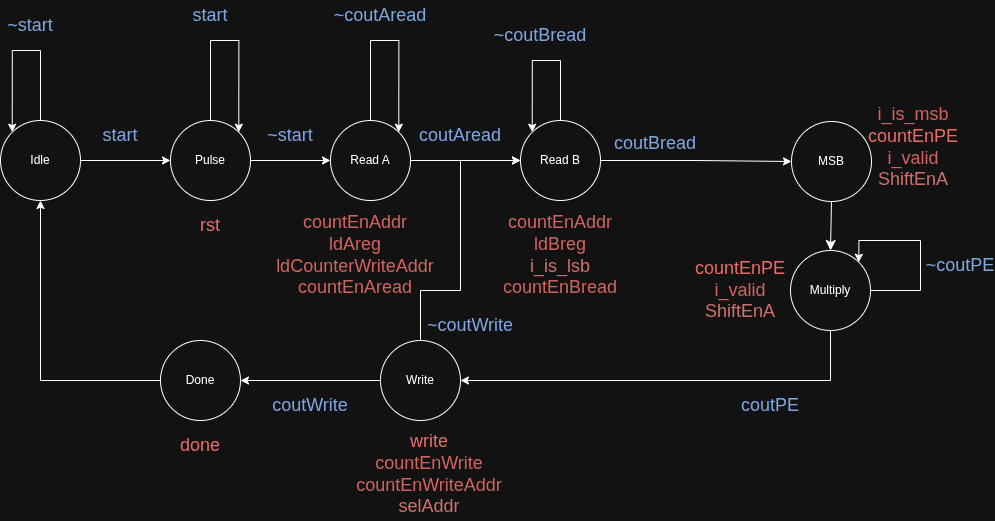

The diagram above was exported from draw.io. Its source (the exported page's mxGraphModel, read from the mxfile embedded in the PNG):
<mxGraphModel dx="1344" dy="730" grid="0" gridSize="10" guides="0" tooltips="1" connect="1" arrows="1" fold="1" page="1" pageScale="1" pageWidth="850" pageHeight="1100" math="0" shadow="0">
  <root>
    <mxCell id="0" />
    <mxCell id="1" parent="0" />
    <mxCell id="WtBTKyDYLT_S8b2__YHu-4" style="edgeStyle=orthogonalEdgeStyle;rounded=0;orthogonalLoop=1;jettySize=auto;html=1;entryX=0;entryY=0.5;entryDx=0;entryDy=0;" parent="1" source="WtBTKyDYLT_S8b2__YHu-1" target="WtBTKyDYLT_S8b2__YHu-3" edge="1">
      <mxGeometry relative="1" as="geometry" />
    </mxCell>
    <mxCell id="WtBTKyDYLT_S8b2__YHu-1" value="Idle" style="ellipse;whiteSpace=wrap;html=1;" parent="1" vertex="1">
      <mxGeometry x="79" y="161" width="80" height="80" as="geometry" />
    </mxCell>
    <mxCell id="WtBTKyDYLT_S8b2__YHu-8" style="edgeStyle=orthogonalEdgeStyle;rounded=0;orthogonalLoop=1;jettySize=auto;html=1;entryX=0;entryY=0.5;entryDx=0;entryDy=0;" parent="1" source="WtBTKyDYLT_S8b2__YHu-2" target="WtBTKyDYLT_S8b2__YHu-7" edge="1">
      <mxGeometry relative="1" as="geometry" />
    </mxCell>
    <mxCell id="WtBTKyDYLT_S8b2__YHu-2" value="Read A" style="ellipse;whiteSpace=wrap;html=1;" parent="1" vertex="1">
      <mxGeometry x="409" y="161" width="80" height="80" as="geometry" />
    </mxCell>
    <mxCell id="WtBTKyDYLT_S8b2__YHu-5" style="edgeStyle=orthogonalEdgeStyle;rounded=0;orthogonalLoop=1;jettySize=auto;html=1;entryX=1;entryY=0;entryDx=0;entryDy=0;" parent="1" source="WtBTKyDYLT_S8b2__YHu-3" target="WtBTKyDYLT_S8b2__YHu-3" edge="1">
      <mxGeometry relative="1" as="geometry">
        <mxPoint x="319" y="91" as="targetPoint" />
        <Array as="points">
          <mxPoint x="289" y="81" />
          <mxPoint x="317" y="81" />
        </Array>
      </mxGeometry>
    </mxCell>
    <mxCell id="WtBTKyDYLT_S8b2__YHu-6" style="edgeStyle=orthogonalEdgeStyle;rounded=0;orthogonalLoop=1;jettySize=auto;html=1;entryX=0;entryY=0.5;entryDx=0;entryDy=0;" parent="1" source="WtBTKyDYLT_S8b2__YHu-3" target="WtBTKyDYLT_S8b2__YHu-2" edge="1">
      <mxGeometry relative="1" as="geometry" />
    </mxCell>
    <mxCell id="WtBTKyDYLT_S8b2__YHu-3" value="Pulse" style="ellipse;whiteSpace=wrap;html=1;" parent="1" vertex="1">
      <mxGeometry x="249" y="161" width="80" height="80" as="geometry" />
    </mxCell>
    <mxCell id="WtBTKyDYLT_S8b2__YHu-7" value="Read B" style="ellipse;whiteSpace=wrap;html=1;" parent="1" vertex="1">
      <mxGeometry x="599" y="161" width="80" height="80" as="geometry" />
    </mxCell>
    <mxCell id="WtBTKyDYLT_S8b2__YHu-9" style="edgeStyle=orthogonalEdgeStyle;rounded=0;orthogonalLoop=1;jettySize=auto;html=1;entryX=1;entryY=0;entryDx=0;entryDy=0;" parent="1" source="WtBTKyDYLT_S8b2__YHu-2" target="WtBTKyDYLT_S8b2__YHu-2" edge="1">
      <mxGeometry relative="1" as="geometry">
        <Array as="points">
          <mxPoint x="449" y="81" />
          <mxPoint x="477" y="81" />
        </Array>
      </mxGeometry>
    </mxCell>
    <mxCell id="WtBTKyDYLT_S8b2__YHu-14" style="edgeStyle=orthogonalEdgeStyle;rounded=0;orthogonalLoop=1;jettySize=auto;html=1;entryX=1;entryY=0.5;entryDx=0;entryDy=0;" parent="1" source="WtBTKyDYLT_S8b2__YHu-10" target="WtBTKyDYLT_S8b2__YHu-12" edge="1">
      <mxGeometry relative="1" as="geometry">
        <Array as="points">
          <mxPoint x="909" y="421" />
        </Array>
      </mxGeometry>
    </mxCell>
    <mxCell id="WtBTKyDYLT_S8b2__YHu-10" value="Multiply" style="ellipse;whiteSpace=wrap;html=1;" parent="1" vertex="1">
      <mxGeometry x="869" y="291" width="80" height="80" as="geometry" />
    </mxCell>
    <mxCell id="WtBTKyDYLT_S8b2__YHu-16" style="edgeStyle=orthogonalEdgeStyle;rounded=0;orthogonalLoop=1;jettySize=auto;html=1;" parent="1" source="WtBTKyDYLT_S8b2__YHu-12" target="WtBTKyDYLT_S8b2__YHu-13" edge="1">
      <mxGeometry relative="1" as="geometry" />
    </mxCell>
    <mxCell id="WtBTKyDYLT_S8b2__YHu-27" style="edgeStyle=orthogonalEdgeStyle;rounded=0;orthogonalLoop=1;jettySize=auto;html=1;" parent="1" source="WtBTKyDYLT_S8b2__YHu-12" target="WtBTKyDYLT_S8b2__YHu-7" edge="1">
      <mxGeometry relative="1" as="geometry">
        <Array as="points">
          <mxPoint x="499" y="331" />
          <mxPoint x="539" y="331" />
          <mxPoint x="539" y="201" />
        </Array>
      </mxGeometry>
    </mxCell>
    <mxCell id="WtBTKyDYLT_S8b2__YHu-12" value="Write" style="ellipse;whiteSpace=wrap;html=1;" parent="1" vertex="1">
      <mxGeometry x="459" y="381" width="80" height="80" as="geometry" />
    </mxCell>
    <mxCell id="WtBTKyDYLT_S8b2__YHu-17" style="edgeStyle=orthogonalEdgeStyle;rounded=0;orthogonalLoop=1;jettySize=auto;html=1;entryX=0.5;entryY=1;entryDx=0;entryDy=0;" parent="1" source="WtBTKyDYLT_S8b2__YHu-13" target="WtBTKyDYLT_S8b2__YHu-1" edge="1">
      <mxGeometry relative="1" as="geometry" />
    </mxCell>
    <mxCell id="WtBTKyDYLT_S8b2__YHu-13" value="Done" style="ellipse;whiteSpace=wrap;html=1;" parent="1" vertex="1">
      <mxGeometry x="239" y="381" width="80" height="80" as="geometry" />
    </mxCell>
    <mxCell id="WtBTKyDYLT_S8b2__YHu-18" value="&lt;font style=&quot;color: light-dark(rgb(0, 0, 0), rgb(234, 107, 102)); font-size: 18px;&quot;&gt;done&lt;/font&gt;" style="text;html=1;whiteSpace=wrap;strokeColor=none;fillColor=none;align=center;verticalAlign=middle;rounded=0;" parent="1" vertex="1">
      <mxGeometry x="249" y="471" width="60" height="30" as="geometry" />
    </mxCell>
    <mxCell id="WtBTKyDYLT_S8b2__YHu-19" value="&lt;font style=&quot;color: light-dark(rgb(0, 0, 0), rgb(234, 107, 102)); font-size: 18px;&quot;&gt;write&lt;/font&gt;&lt;div&gt;&lt;font color=&quot;#ea6b66&quot;&gt;&lt;span style=&quot;font-size: 18px;&quot;&gt;countEnWrite&lt;/span&gt;&lt;/font&gt;&lt;/div&gt;&lt;div&gt;&lt;font color=&quot;#ea6b66&quot;&gt;&lt;span style=&quot;font-size: 18px;&quot;&gt;countEnWriteAddr&lt;/span&gt;&lt;/font&gt;&lt;/div&gt;&lt;div&gt;&lt;font color=&quot;#d0635f&quot;&gt;&lt;span style=&quot;font-size: 18px;&quot;&gt;selAddr&lt;/span&gt;&lt;/font&gt;&lt;/div&gt;" style="text;html=1;whiteSpace=wrap;strokeColor=none;fillColor=none;align=center;verticalAlign=middle;rounded=0;" parent="1" vertex="1">
      <mxGeometry x="414" y="467" width="188" height="95" as="geometry" />
    </mxCell>
    <mxCell id="WtBTKyDYLT_S8b2__YHu-20" value="&lt;span style=&quot;font-size: 18px;&quot;&gt;&lt;font style=&quot;color: light-dark(rgb(0, 0, 0), rgb(126, 166, 224));&quot;&gt;coutWrite&lt;/font&gt;&lt;/span&gt;" style="text;html=1;whiteSpace=wrap;strokeColor=none;fillColor=none;align=center;verticalAlign=middle;rounded=0;" parent="1" vertex="1">
      <mxGeometry x="359" y="431" width="60" height="30" as="geometry" />
    </mxCell>
    <mxCell id="WtBTKyDYLT_S8b2__YHu-21" value="&lt;span style=&quot;font-size: 18px;&quot;&gt;&lt;font style=&quot;color: light-dark(rgb(0, 0, 0), rgb(126, 166, 224));&quot;&gt;coutPE&lt;/font&gt;&lt;/span&gt;" style="text;html=1;whiteSpace=wrap;strokeColor=none;fillColor=none;align=center;verticalAlign=middle;rounded=0;" parent="1" vertex="1">
      <mxGeometry x="819" y="431" width="60" height="30" as="geometry" />
    </mxCell>
    <mxCell id="WtBTKyDYLT_S8b2__YHu-22" style="edgeStyle=orthogonalEdgeStyle;rounded=0;orthogonalLoop=1;jettySize=auto;html=1;entryX=1;entryY=0;entryDx=0;entryDy=0;" parent="1" source="WtBTKyDYLT_S8b2__YHu-10" target="WtBTKyDYLT_S8b2__YHu-10" edge="1">
      <mxGeometry relative="1" as="geometry">
        <Array as="points">
          <mxPoint x="999" y="331" />
          <mxPoint x="999" y="281" />
          <mxPoint x="937" y="281" />
        </Array>
      </mxGeometry>
    </mxCell>
    <mxCell id="WtBTKyDYLT_S8b2__YHu-23" value="&lt;font style=&quot;color: light-dark(rgb(0, 0, 0), rgb(234, 107, 102)); font-size: 18px;&quot;&gt;rst&lt;/font&gt;" style="text;html=1;whiteSpace=wrap;strokeColor=none;fillColor=none;align=center;verticalAlign=middle;rounded=0;" parent="1" vertex="1">
      <mxGeometry x="259" y="251" width="60" height="30" as="geometry" />
    </mxCell>
    <mxCell id="WtBTKyDYLT_S8b2__YHu-24" value="&lt;font color=&quot;#ea6b66&quot;&gt;&lt;span style=&quot;font-size: 18px;&quot;&gt;countEnAddr&lt;/span&gt;&lt;/font&gt;&lt;div&gt;&lt;font color=&quot;#ea6b66&quot;&gt;&lt;span style=&quot;font-size: 18px;&quot;&gt;ldAreg&lt;/span&gt;&lt;/font&gt;&lt;/div&gt;&lt;div&gt;&lt;font color=&quot;#ea6b66&quot;&gt;&lt;span style=&quot;font-size: 18px;&quot;&gt;ldCounterWriteAddr&lt;/span&gt;&lt;/font&gt;&lt;/div&gt;&lt;div&gt;&lt;font color=&quot;#ea6b66&quot;&gt;&lt;span style=&quot;font-size: 18px;&quot;&gt;countEnAread&lt;/span&gt;&lt;/font&gt;&lt;/div&gt;" style="text;html=1;whiteSpace=wrap;strokeColor=none;fillColor=none;align=center;verticalAlign=middle;rounded=0;" parent="1" vertex="1">
      <mxGeometry x="389" y="251" width="90" height="90" as="geometry" />
    </mxCell>
    <mxCell id="WtBTKyDYLT_S8b2__YHu-25" value="&lt;font color=&quot;#ea6b66&quot;&gt;&lt;span style=&quot;font-size: 18px;&quot;&gt;countEnAddr&lt;/span&gt;&lt;/font&gt;&lt;div&gt;&lt;font color=&quot;#ea6b66&quot;&gt;&lt;span style=&quot;font-size: 18px;&quot;&gt;ldBreg&lt;/span&gt;&lt;/font&gt;&lt;/div&gt;&lt;div&gt;&lt;font color=&quot;#d0635f&quot;&gt;&lt;span style=&quot;font-size: 18px;&quot;&gt;i_is_lsb&lt;/span&gt;&lt;/font&gt;&lt;/div&gt;&lt;div&gt;&lt;font color=&quot;#ea6b66&quot;&gt;&lt;span style=&quot;font-size: 18px;&quot;&gt;countEnBread&lt;/span&gt;&lt;/font&gt;&lt;/div&gt;" style="text;html=1;whiteSpace=wrap;strokeColor=none;fillColor=none;align=center;verticalAlign=middle;rounded=0;" parent="1" vertex="1">
      <mxGeometry x="594" y="251" width="90" height="90" as="geometry" />
    </mxCell>
    <mxCell id="WtBTKyDYLT_S8b2__YHu-28" value="&lt;span style=&quot;font-size: 18px;&quot;&gt;&lt;font style=&quot;color: light-dark(rgb(0, 0, 0), rgb(126, 166, 224));&quot;&gt;~coutPE&lt;/font&gt;&lt;/span&gt;" style="text;html=1;whiteSpace=wrap;strokeColor=none;fillColor=none;align=center;verticalAlign=middle;rounded=0;" parent="1" vertex="1">
      <mxGeometry x="1009" y="291" width="60" height="30" as="geometry" />
    </mxCell>
    <mxCell id="WtBTKyDYLT_S8b2__YHu-30" value="&lt;span style=&quot;font-size: 18px;&quot;&gt;&lt;font style=&quot;color: light-dark(rgb(0, 0, 0), rgb(126, 166, 224));&quot;&gt;start&lt;/font&gt;&lt;/span&gt;" style="text;html=1;whiteSpace=wrap;strokeColor=none;fillColor=none;align=center;verticalAlign=middle;rounded=0;" parent="1" vertex="1">
      <mxGeometry x="169" y="161" width="60" height="30" as="geometry" />
    </mxCell>
    <mxCell id="WtBTKyDYLT_S8b2__YHu-31" value="&lt;span style=&quot;font-size: 18px;&quot;&gt;&lt;font style=&quot;color: light-dark(rgb(0, 0, 0), rgb(126, 166, 224));&quot;&gt;start&lt;/font&gt;&lt;/span&gt;" style="text;html=1;whiteSpace=wrap;strokeColor=none;fillColor=none;align=center;verticalAlign=middle;rounded=0;" parent="1" vertex="1">
      <mxGeometry x="259" y="41" width="60" height="30" as="geometry" />
    </mxCell>
    <mxCell id="WtBTKyDYLT_S8b2__YHu-32" value="&lt;span style=&quot;font-size: 18px;&quot;&gt;&lt;font style=&quot;color: light-dark(rgb(0, 0, 0), rgb(126, 166, 224));&quot;&gt;~start&lt;/font&gt;&lt;/span&gt;" style="text;html=1;whiteSpace=wrap;strokeColor=none;fillColor=none;align=center;verticalAlign=middle;rounded=0;" parent="1" vertex="1">
      <mxGeometry x="339" y="161" width="60" height="30" as="geometry" />
    </mxCell>
    <mxCell id="WtBTKyDYLT_S8b2__YHu-33" style="edgeStyle=orthogonalEdgeStyle;rounded=0;orthogonalLoop=1;jettySize=auto;html=1;entryX=0;entryY=0;entryDx=0;entryDy=0;" parent="1" source="WtBTKyDYLT_S8b2__YHu-1" target="WtBTKyDYLT_S8b2__YHu-1" edge="1">
      <mxGeometry relative="1" as="geometry">
        <Array as="points">
          <mxPoint x="119" y="91" />
          <mxPoint x="91" y="91" />
        </Array>
      </mxGeometry>
    </mxCell>
    <mxCell id="WtBTKyDYLT_S8b2__YHu-34" value="&lt;span style=&quot;font-size: 18px;&quot;&gt;&lt;font style=&quot;color: light-dark(rgb(0, 0, 0), rgb(126, 166, 224));&quot;&gt;~start&lt;/font&gt;&lt;/span&gt;" style="text;html=1;whiteSpace=wrap;strokeColor=none;fillColor=none;align=center;verticalAlign=middle;rounded=0;" parent="1" vertex="1">
      <mxGeometry x="79" y="51" width="60" height="30" as="geometry" />
    </mxCell>
    <mxCell id="WtBTKyDYLT_S8b2__YHu-35" value="&lt;span style=&quot;font-size: 18px;&quot;&gt;&lt;font style=&quot;color: light-dark(rgb(0, 0, 0), rgb(126, 166, 224));&quot;&gt;~coutAread&lt;/font&gt;&lt;/span&gt;" style="text;html=1;whiteSpace=wrap;strokeColor=none;fillColor=none;align=center;verticalAlign=middle;rounded=0;" parent="1" vertex="1">
      <mxGeometry x="429" y="41" width="60" height="30" as="geometry" />
    </mxCell>
    <mxCell id="WtBTKyDYLT_S8b2__YHu-36" value="&lt;span style=&quot;font-size: 18px;&quot;&gt;&lt;font style=&quot;color: light-dark(rgb(0, 0, 0), rgb(126, 166, 224));&quot;&gt;coutAread&lt;/font&gt;&lt;/span&gt;" style="text;html=1;whiteSpace=wrap;strokeColor=none;fillColor=none;align=center;verticalAlign=middle;rounded=0;" parent="1" vertex="1">
      <mxGeometry x="509" y="161" width="60" height="30" as="geometry" />
    </mxCell>
    <mxCell id="WtBTKyDYLT_S8b2__YHu-40" style="edgeStyle=orthogonalEdgeStyle;rounded=0;orthogonalLoop=1;jettySize=auto;html=1;entryX=0;entryY=0;entryDx=0;entryDy=0;" parent="1" source="WtBTKyDYLT_S8b2__YHu-7" target="WtBTKyDYLT_S8b2__YHu-7" edge="1">
      <mxGeometry relative="1" as="geometry">
        <Array as="points">
          <mxPoint x="639" y="101" />
          <mxPoint x="611" y="101" />
        </Array>
      </mxGeometry>
    </mxCell>
    <mxCell id="WtBTKyDYLT_S8b2__YHu-41" value="&lt;span style=&quot;font-size: 18px;&quot;&gt;&lt;font style=&quot;color: light-dark(rgb(0, 0, 0), rgb(126, 166, 224));&quot;&gt;~coutBread&lt;/font&gt;&lt;/span&gt;" style="text;html=1;whiteSpace=wrap;strokeColor=none;fillColor=none;align=center;verticalAlign=middle;rounded=0;" parent="1" vertex="1">
      <mxGeometry x="589" y="61" width="60" height="30" as="geometry" />
    </mxCell>
    <mxCell id="WtBTKyDYLT_S8b2__YHu-42" value="&lt;span style=&quot;font-size: 18px;&quot;&gt;&lt;font style=&quot;color: light-dark(rgb(0, 0, 0), rgb(126, 166, 224));&quot;&gt;coutBread&lt;/font&gt;&lt;/span&gt;" style="text;html=1;whiteSpace=wrap;strokeColor=none;fillColor=none;align=center;verticalAlign=middle;rounded=0;" parent="1" vertex="1">
      <mxGeometry x="704" y="169" width="60" height="30" as="geometry" />
    </mxCell>
    <mxCell id="WtBTKyDYLT_S8b2__YHu-43" value="&lt;font style=&quot;color: light-dark(rgb(0, 0, 0), rgb(234, 107, 102)); font-size: 18px;&quot;&gt;countEnPE&lt;/font&gt;&lt;div&gt;&lt;span style=&quot;font-size: 18px; color: light-dark(rgb(234, 107, 102), rgb(208, 99, 95)); background-color: transparent;&quot;&gt;i_valid&lt;/span&gt;&lt;/div&gt;&lt;div&gt;&lt;font color=&quot;#d0635f&quot;&gt;&lt;span style=&quot;font-size: 18px;&quot;&gt;ShiftEnA&lt;/span&gt;&lt;/font&gt;&lt;/div&gt;" style="text;html=1;whiteSpace=wrap;strokeColor=none;fillColor=none;align=center;verticalAlign=middle;rounded=0;" parent="1" vertex="1">
      <mxGeometry x="789" y="316" width="60" height="30" as="geometry" />
    </mxCell>
    <mxCell id="WtBTKyDYLT_S8b2__YHu-46" value="&lt;span style=&quot;font-size: 18px;&quot;&gt;&lt;font style=&quot;color: light-dark(rgb(0, 0, 0), rgb(126, 166, 224));&quot;&gt;~coutWrite&lt;/font&gt;&lt;/span&gt;" style="text;html=1;whiteSpace=wrap;strokeColor=none;fillColor=none;align=center;verticalAlign=middle;rounded=0;" parent="1" vertex="1">
      <mxGeometry x="519" y="351" width="60" height="30" as="geometry" />
    </mxCell>
    <mxCell id="mcz_NDBMP7yoT8FgL8vp-2" value="" style="edgeStyle=orthogonalEdgeStyle;rounded=0;orthogonalLoop=1;jettySize=auto;html=1;" edge="1" parent="1" source="WtBTKyDYLT_S8b2__YHu-7" target="mcz_NDBMP7yoT8FgL8vp-1">
      <mxGeometry relative="1" as="geometry">
        <mxPoint x="679" y="201" as="sourcePoint" />
        <mxPoint x="909" y="291" as="targetPoint" />
      </mxGeometry>
    </mxCell>
    <mxCell id="mcz_NDBMP7yoT8FgL8vp-14" style="edgeStyle=none;curved=1;rounded=0;orthogonalLoop=1;jettySize=auto;html=1;entryX=0.5;entryY=0;entryDx=0;entryDy=0;fontSize=12;startSize=8;endSize=8;" edge="1" parent="1" source="mcz_NDBMP7yoT8FgL8vp-1" target="WtBTKyDYLT_S8b2__YHu-10">
      <mxGeometry relative="1" as="geometry" />
    </mxCell>
    <mxCell id="mcz_NDBMP7yoT8FgL8vp-1" value="MSB" style="ellipse;whiteSpace=wrap;html=1;" vertex="1" parent="1">
      <mxGeometry x="870" y="162" width="80" height="80" as="geometry" />
    </mxCell>
    <mxCell id="mcz_NDBMP7yoT8FgL8vp-8" value="&lt;div&gt;&lt;font color=&quot;#ea6b66&quot;&gt;&lt;span style=&quot;font-size: 18px;&quot;&gt;i_is_msb&lt;/span&gt;&lt;/font&gt;&lt;/div&gt;&lt;font style=&quot;color: light-dark(rgb(0, 0, 0), rgb(234, 107, 102)); font-size: 18px;&quot;&gt;countEnPE&lt;/font&gt;&lt;div&gt;&lt;span style=&quot;font-size: 18px; color: light-dark(rgb(234, 107, 102), rgb(208, 99, 95)); background-color: transparent;&quot;&gt;i_valid&lt;/span&gt;&lt;/div&gt;&lt;div&gt;&lt;font color=&quot;#d0635f&quot;&gt;&lt;span style=&quot;font-size: 18px;&quot;&gt;ShiftEnA&lt;/span&gt;&lt;/font&gt;&lt;/div&gt;" style="text;html=1;whiteSpace=wrap;strokeColor=none;fillColor=none;align=center;verticalAlign=middle;rounded=0;" vertex="1" parent="1">
      <mxGeometry x="962" y="173" width="60" height="30" as="geometry" />
    </mxCell>
  </root>
</mxGraphModel>